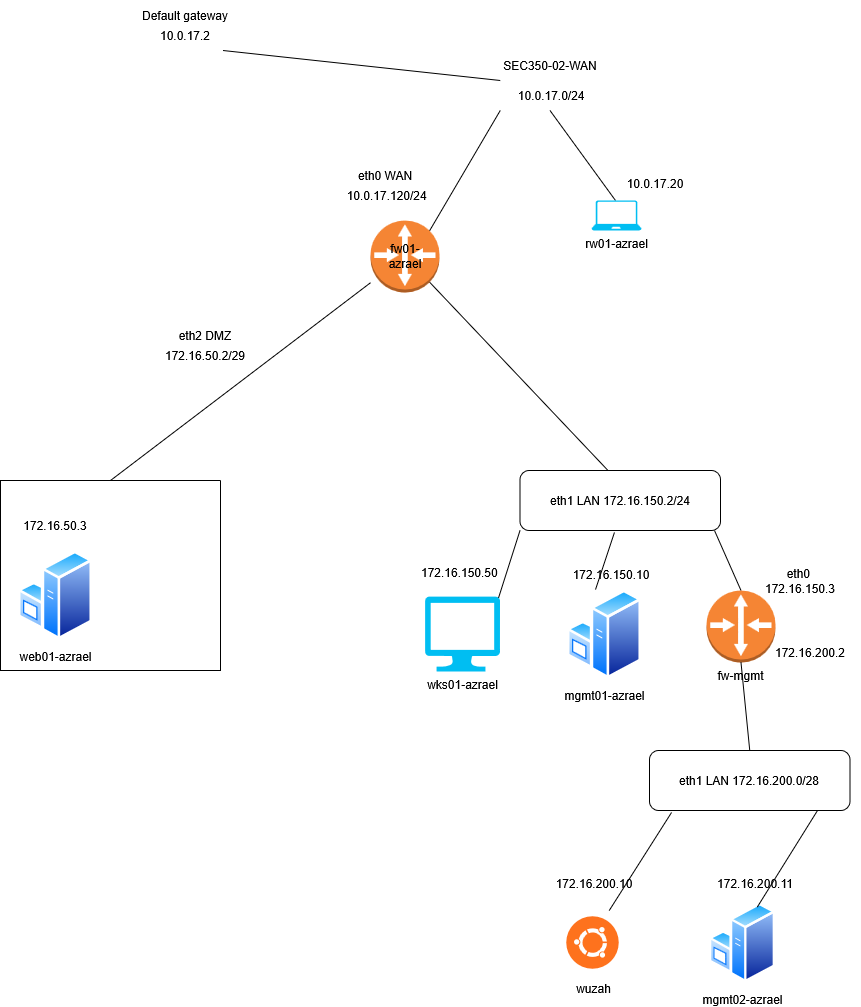

The diagram above was exported from draw.io. Its source (the exported page's mxGraphModel, read from the mxfile embedded in the PNG):
<mxGraphModel dx="2252" dy="1125" grid="1" gridSize="10" guides="1" tooltips="1" connect="1" arrows="1" fold="1" page="1" pageScale="1" pageWidth="850" pageHeight="1100" math="0" shadow="0">
  <root>
    <mxCell id="0" />
    <mxCell id="1" parent="0" />
    <mxCell id="ic_TM0NXU4dTBpUVybGJ-8" parent="1" style="swimlane;startSize=0;" value="" vertex="1">
      <mxGeometry height="190" width="220" x="-90" y="530" as="geometry" />
    </mxCell>
    <mxCell id="CQw9ecU-DlV8i3FBXcMV-4" parent="ic_TM0NXU4dTBpUVybGJ-8" style="text;html=1;whiteSpace=wrap;strokeColor=none;fillColor=none;align=center;verticalAlign=middle;rounded=0;" value="172.16.50.3" vertex="1">
      <mxGeometry height="30" width="60" x="25" y="30" as="geometry" />
    </mxCell>
    <mxCell id="P7ka-tC_Nm2-JLx9MT_h-6" parent="ic_TM0NXU4dTBpUVybGJ-8" style="image;aspect=fixed;perimeter=ellipsePerimeter;html=1;align=center;shadow=0;dashed=0;spacingTop=3;image=img/lib/active_directory/windows_server.svg;" value="web01-azrael" vertex="1">
      <mxGeometry height="90" width="73.8" x="18.1" y="70" as="geometry" />
    </mxCell>
    <mxCell id="ic_TM0NXU4dTBpUVybGJ-13" edge="1" parent="1" style="endArrow=none;html=1;rounded=0;exitX=0.25;exitY=0;exitDx=0;exitDy=0;entryX=0.855;entryY=0.855;entryDx=0;entryDy=0;entryPerimeter=0;" target="P7ka-tC_Nm2-JLx9MT_h-2" value="">
      <mxGeometry height="50" relative="1" width="50" as="geometry">
        <mxPoint x="517.5" y="520" as="sourcePoint" />
        <mxPoint x="370" y="329" as="targetPoint" />
      </mxGeometry>
    </mxCell>
    <mxCell id="ic_TM0NXU4dTBpUVybGJ-15" parent="1" style="text;html=1;whiteSpace=wrap;strokeColor=none;fillColor=none;align=center;verticalAlign=middle;rounded=0;rotation=0;" value="172.16.50.2/29" vertex="1">
      <mxGeometry height="30" width="150" x="40" y="390" as="geometry" />
    </mxCell>
    <mxCell id="ic_TM0NXU4dTBpUVybGJ-16" edge="1" parent="1" source="ic_TM0NXU4dTBpUVybGJ-8" style="endArrow=none;html=1;rounded=0;exitX=0.5;exitY=0;exitDx=0;exitDy=0;" target="P7ka-tC_Nm2-JLx9MT_h-2" value="">
      <mxGeometry height="50" relative="1" width="50" as="geometry">
        <mxPoint x="410" y="400" as="sourcePoint" />
        <mxPoint x="281.71572875253787" y="328.28427124746213" as="targetPoint" />
      </mxGeometry>
    </mxCell>
    <mxCell id="ic_TM0NXU4dTBpUVybGJ-17" parent="1" style="text;html=1;whiteSpace=wrap;strokeColor=none;fillColor=none;align=center;verticalAlign=middle;rounded=0;" value="&amp;nbsp;10.0.17.120/24" vertex="1">
      <mxGeometry height="30" width="150" x="220" y="230" as="geometry" />
    </mxCell>
    <mxCell id="ic_TM0NXU4dTBpUVybGJ-18" parent="1" style="text;html=1;whiteSpace=wrap;strokeColor=none;fillColor=none;align=center;verticalAlign=middle;rounded=0;" value="10.0.17.2" vertex="1">
      <mxGeometry height="30" width="150" x="20" y="70" as="geometry" />
    </mxCell>
    <mxCell id="ic_TM0NXU4dTBpUVybGJ-20" parent="1" style="text;html=1;whiteSpace=wrap;strokeColor=none;fillColor=none;align=center;verticalAlign=middle;rounded=0;" value="&amp;nbsp;10.0.17.0/24" vertex="1">
      <mxGeometry height="30" width="199" x="360" y="130" as="geometry" />
    </mxCell>
    <mxCell id="ic_TM0NXU4dTBpUVybGJ-21" edge="1" parent="1" style="endArrow=none;html=1;rounded=0;entryX=0.5;entryY=1;entryDx=0;entryDy=0;exitX=0;exitY=0;exitDx=0;exitDy=0;" target="ic_TM0NXU4dTBpUVybGJ-20" value="">
      <mxGeometry height="50" relative="1" width="50" as="geometry">
        <mxPoint x="525" y="250" as="sourcePoint" />
        <mxPoint x="470" y="220" as="targetPoint" />
      </mxGeometry>
    </mxCell>
    <mxCell id="ic_TM0NXU4dTBpUVybGJ-24" edge="1" parent="1" source="ic_TM0NXU4dTBpUVybGJ-20" style="endArrow=none;html=1;rounded=0;exitX=0.25;exitY=1;exitDx=0;exitDy=0;entryX=0.855;entryY=0.145;entryDx=0;entryDy=0;entryPerimeter=0;" target="P7ka-tC_Nm2-JLx9MT_h-2" value="">
      <mxGeometry height="50" relative="1" width="50" as="geometry">
        <mxPoint x="410" y="400" as="sourcePoint" />
        <mxPoint x="340" y="270" as="targetPoint" />
      </mxGeometry>
    </mxCell>
    <mxCell id="ic_TM0NXU4dTBpUVybGJ-25" edge="1" parent="1" source="ic_TM0NXU4dTBpUVybGJ-18" style="endArrow=none;html=1;rounded=0;entryX=0.25;entryY=0;entryDx=0;entryDy=0;exitX=0.75;exitY=1;exitDx=0;exitDy=0;" target="ic_TM0NXU4dTBpUVybGJ-20" value="">
      <mxGeometry height="50" relative="1" width="50" as="geometry">
        <mxPoint x="410" y="400" as="sourcePoint" />
        <mxPoint x="460" y="350" as="targetPoint" />
      </mxGeometry>
    </mxCell>
    <mxCell id="CQw9ecU-DlV8i3FBXcMV-6" parent="1" style="text;html=1;whiteSpace=wrap;strokeColor=none;fillColor=none;align=center;verticalAlign=middle;rounded=0;" value="eth2 DMZ " vertex="1">
      <mxGeometry height="30" width="60" x="85" y="370" as="geometry" />
    </mxCell>
    <mxCell id="CQw9ecU-DlV8i3FBXcMV-7" parent="1" style="text;html=1;whiteSpace=wrap;strokeColor=none;fillColor=none;align=center;verticalAlign=middle;rounded=0;" value="eth0 WAN" vertex="1">
      <mxGeometry height="30" width="60" x="265" y="210" as="geometry" />
    </mxCell>
    <mxCell id="CQw9ecU-DlV8i3FBXcMV-10" parent="1" style="text;html=1;whiteSpace=wrap;strokeColor=none;fillColor=none;align=center;verticalAlign=middle;rounded=0;" value="SEC350-02-WAN" vertex="1">
      <mxGeometry height="30" width="100" x="409.5" y="100" as="geometry" />
    </mxCell>
    <mxCell id="CQw9ecU-DlV8i3FBXcMV-12" parent="1" style="text;html=1;whiteSpace=wrap;strokeColor=none;fillColor=none;align=center;verticalAlign=middle;rounded=0;" value="Default gateway" vertex="1">
      <mxGeometry height="30" width="100" x="45" y="50" as="geometry" />
    </mxCell>
    <mxCell id="P7ka-tC_Nm2-JLx9MT_h-1" edge="1" parent="1" source="P7ka-tC_Nm2-JLx9MT_h-4" style="endArrow=none;html=1;rounded=0;exitX=0.5;exitY=0;exitDx=0;exitDy=0;exitPerimeter=0;entryX=0.97;entryY=1;entryDx=0;entryDy=0;entryPerimeter=0;" target="P7ka-tC_Nm2-JLx9MT_h-11" value="">
      <mxGeometry height="50" relative="1" width="50" as="geometry">
        <mxPoint x="660" y="780" as="sourcePoint" />
        <mxPoint x="660" y="710" as="targetPoint" />
      </mxGeometry>
    </mxCell>
    <mxCell id="P7ka-tC_Nm2-JLx9MT_h-2" parent="1" style="outlineConnect=0;dashed=0;verticalLabelPosition=bottom;verticalAlign=top;align=center;html=1;shape=mxgraph.aws3.router;fillColor=#F58534;gradientColor=none;" value="" vertex="1">
      <mxGeometry height="72" width="69" x="280" y="270" as="geometry" />
    </mxCell>
    <mxCell id="P7ka-tC_Nm2-JLx9MT_h-3" parent="1" style="text;html=1;whiteSpace=wrap;strokeColor=none;fillColor=none;align=center;verticalAlign=middle;rounded=0;" value="fw01-azrael" vertex="1">
      <mxGeometry height="30" width="60" x="284.5" y="291" as="geometry" />
    </mxCell>
    <mxCell id="P7ka-tC_Nm2-JLx9MT_h-4" parent="1" style="outlineConnect=0;dashed=0;verticalLabelPosition=bottom;verticalAlign=top;align=center;html=1;shape=mxgraph.aws3.router;fillColor=#F58534;gradientColor=none;" value="fw-mgmt" vertex="1">
      <mxGeometry height="72" width="69" x="616" y="640" as="geometry" />
    </mxCell>
    <mxCell id="P7ka-tC_Nm2-JLx9MT_h-5" parent="1" style="shape=image;html=1;verticalAlign=top;verticalLabelPosition=bottom;labelBackgroundColor=#ffffff;imageAspect=0;aspect=fixed;image=https://icons.diagrams.net/icon-cache1/Operating_System__Flat_-2035/ubuntu-750.svg" value="wuzah" vertex="1">
      <mxGeometry height="65" width="65" x="470" y="960" as="geometry" />
    </mxCell>
    <mxCell id="P7ka-tC_Nm2-JLx9MT_h-7" parent="1" style="image;aspect=fixed;perimeter=ellipsePerimeter;html=1;align=center;shadow=0;dashed=0;spacingTop=3;image=img/lib/active_directory/windows_server.svg;" value="mgmt02-azrael" vertex="1">
      <mxGeometry height="80.49" width="66" x="619" y="952.26" as="geometry" />
    </mxCell>
    <mxCell id="CQw9ecU-DlV8i3FBXcMV-1" parent="1" style="text;html=1;whiteSpace=wrap;strokeColor=none;fillColor=none;align=center;verticalAlign=middle;rounded=0;" value="172.16.150.10" vertex="1">
      <mxGeometry height="30" width="60" x="491" y="608.5" as="geometry" />
    </mxCell>
    <mxCell id="P7ka-tC_Nm2-JLx9MT_h-10" edge="1" parent="1" style="edgeStyle=orthogonalEdgeStyle;rounded=0;orthogonalLoop=1;jettySize=auto;html=1;exitX=0.5;exitY=1;exitDx=0;exitDy=0;">
      <mxGeometry relative="1" as="geometry">
        <mxPoint x="565" y="710" as="sourcePoint" />
        <mxPoint x="565" y="710" as="targetPoint" />
      </mxGeometry>
    </mxCell>
    <mxCell id="P7ka-tC_Nm2-JLx9MT_h-11" parent="1" style="rounded=1;whiteSpace=wrap;html=1;" value="eth1 LAN 172.16.150.2/24" vertex="1">
      <mxGeometry height="60" width="200.5" x="429.5" y="520" as="geometry" />
    </mxCell>
    <mxCell id="P7ka-tC_Nm2-JLx9MT_h-13" parent="1" style="verticalLabelPosition=bottom;html=1;verticalAlign=top;align=center;strokeColor=none;fillColor=#00BEF2;shape=mxgraph.azure.computer;pointerEvents=1;" value="wks01-azrael" vertex="1">
      <mxGeometry height="75" width="75" x="334.5" y="646" as="geometry" />
    </mxCell>
    <mxCell id="P7ka-tC_Nm2-JLx9MT_h-15" edge="1" parent="1" source="P7ka-tC_Nm2-JLx9MT_h-20" style="endArrow=none;html=1;rounded=0;exitX=0.5;exitY=0;exitDx=0;exitDy=0;entryX=0.5;entryY=1;entryDx=0;entryDy=0;entryPerimeter=0;" target="P7ka-tC_Nm2-JLx9MT_h-4" value="">
      <mxGeometry height="50" relative="1" width="50" as="geometry">
        <mxPoint x="250" y="720" as="sourcePoint" />
        <mxPoint x="690" y="790" as="targetPoint" />
      </mxGeometry>
    </mxCell>
    <mxCell id="P7ka-tC_Nm2-JLx9MT_h-16" parent="1" style="image;aspect=fixed;perimeter=ellipsePerimeter;html=1;align=center;shadow=0;dashed=0;spacingTop=3;image=img/lib/active_directory/windows_server.svg;" value="mgmt01-azrael" vertex="1">
      <mxGeometry height="90" width="73.8" x="477.20000000000005" y="638.5" as="geometry" />
    </mxCell>
    <mxCell id="P7ka-tC_Nm2-JLx9MT_h-17" parent="1" style="text;whiteSpace=wrap;html=1;" value="172.16.150.50" vertex="1">
      <mxGeometry height="40" width="86" x="329" y="608.5" as="geometry" />
    </mxCell>
    <mxCell id="P7ka-tC_Nm2-JLx9MT_h-18" parent="1" style="text;html=1;whiteSpace=wrap;strokeColor=none;fillColor=none;align=center;verticalAlign=middle;rounded=0;" value="&lt;div&gt;eth0&amp;nbsp;&lt;/div&gt;&lt;div&gt;172.16.150.3&lt;/div&gt;" vertex="1">
      <mxGeometry height="30" width="60" x="680" y="616" as="geometry" />
    </mxCell>
    <mxCell id="P7ka-tC_Nm2-JLx9MT_h-19" parent="1" style="text;whiteSpace=wrap;html=1;align=center;" value="&lt;div align=&quot;center&quot;&gt;172.16.200.2&lt;/div&gt;" vertex="1">
      <mxGeometry height="40" width="100" x="670" y="688.5" as="geometry" />
    </mxCell>
    <mxCell id="P7ka-tC_Nm2-JLx9MT_h-20" parent="1" style="rounded=1;whiteSpace=wrap;html=1;" value="eth1 LAN 172.16.200.0/28" vertex="1">
      <mxGeometry height="60" width="200.5" x="559" y="800" as="geometry" />
    </mxCell>
    <mxCell id="P7ka-tC_Nm2-JLx9MT_h-22" parent="1" style="text;whiteSpace=wrap;html=1;align=center;" value="&lt;div align=&quot;center&quot;&gt;172.16.200.10&lt;/div&gt;" vertex="1">
      <mxGeometry height="30" width="110" x="449" y="920" as="geometry" />
    </mxCell>
    <mxCell id="P7ka-tC_Nm2-JLx9MT_h-23" parent="1" style="text;whiteSpace=wrap;html=1;align=center;" value="&lt;div align=&quot;center&quot;&gt;172.16.200.11&lt;/div&gt;" vertex="1">
      <mxGeometry height="30" width="110" x="610" y="920" as="geometry" />
    </mxCell>
    <mxCell id="P7ka-tC_Nm2-JLx9MT_h-24" edge="1" parent="1" source="P7ka-tC_Nm2-JLx9MT_h-23" style="edgeStyle=orthogonalEdgeStyle;rounded=0;orthogonalLoop=1;jettySize=auto;html=1;exitX=0.5;exitY=1;exitDx=0;exitDy=0;" target="P7ka-tC_Nm2-JLx9MT_h-23">
      <mxGeometry relative="1" as="geometry" />
    </mxCell>
    <mxCell id="P7ka-tC_Nm2-JLx9MT_h-26" edge="1" parent="1" source="P7ka-tC_Nm2-JLx9MT_h-5" style="endArrow=none;html=1;rounded=0;exitX=0.75;exitY=0;exitDx=0;exitDy=0;entryX=0.11;entryY=1.033;entryDx=0;entryDy=0;entryPerimeter=0;" target="P7ka-tC_Nm2-JLx9MT_h-20" value="">
      <mxGeometry height="50" relative="1" width="50" as="geometry">
        <mxPoint x="500" y="720" as="sourcePoint" />
        <mxPoint x="566" y="870" as="targetPoint" />
      </mxGeometry>
    </mxCell>
    <mxCell id="P7ka-tC_Nm2-JLx9MT_h-27" edge="1" parent="1" source="P7ka-tC_Nm2-JLx9MT_h-7" style="endArrow=none;html=1;rounded=0;exitX=0.75;exitY=0;exitDx=0;exitDy=0;entryX=0.838;entryY=1;entryDx=0;entryDy=0;entryPerimeter=0;" target="P7ka-tC_Nm2-JLx9MT_h-20" value="">
      <mxGeometry height="50" relative="1" width="50" as="geometry">
        <mxPoint x="720" y="978" as="sourcePoint" />
        <mxPoint x="782" y="880" as="targetPoint" />
      </mxGeometry>
    </mxCell>
    <mxCell id="P7ka-tC_Nm2-JLx9MT_h-29" edge="1" parent="1" source="P7ka-tC_Nm2-JLx9MT_h-13" style="endArrow=none;html=1;rounded=0;entryX=0;entryY=1;entryDx=0;entryDy=0;exitX=0.98;exitY=0.02;exitDx=0;exitDy=0;exitPerimeter=0;" target="P7ka-tC_Nm2-JLx9MT_h-11" value="">
      <mxGeometry height="50" relative="1" width="50" as="geometry">
        <mxPoint x="500" y="720" as="sourcePoint" />
        <mxPoint x="550" y="670" as="targetPoint" />
      </mxGeometry>
    </mxCell>
    <mxCell id="P7ka-tC_Nm2-JLx9MT_h-31" edge="1" parent="1" source="P7ka-tC_Nm2-JLx9MT_h-16" style="endArrow=none;html=1;rounded=0;entryX=0.471;entryY=1.033;entryDx=0;entryDy=0;entryPerimeter=0;exitX=0.377;exitY=0.006;exitDx=0;exitDy=0;exitPerimeter=0;" target="P7ka-tC_Nm2-JLx9MT_h-11" value="">
      <mxGeometry height="50" relative="1" width="50" as="geometry">
        <mxPoint x="500" y="720" as="sourcePoint" />
        <mxPoint x="550" y="670" as="targetPoint" />
      </mxGeometry>
    </mxCell>
    <mxCell id="P7ka-tC_Nm2-JLx9MT_h-32" parent="1" style="verticalLabelPosition=bottom;html=1;verticalAlign=top;align=center;strokeColor=none;fillColor=#00BEF2;shape=mxgraph.azure.laptop;pointerEvents=1;" value="rw01-azrael" vertex="1">
      <mxGeometry height="30" width="50" x="501" y="250" as="geometry" />
    </mxCell>
    <mxCell id="P7ka-tC_Nm2-JLx9MT_h-33" parent="1" style="text;whiteSpace=wrap;html=1;align=center;" value="&lt;div align=&quot;center&quot;&gt;10.0.17.20&lt;/div&gt;" vertex="1">
      <mxGeometry height="20" width="90" x="520" y="220" as="geometry" />
    </mxCell>
  </root>
</mxGraphModel>